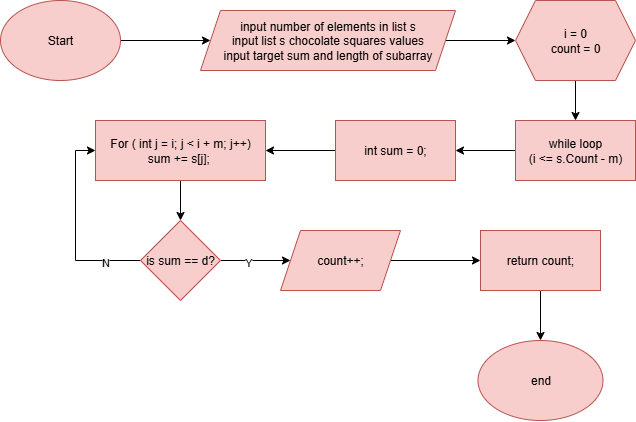

The diagram above was exported from draw.io. Its source (the exported page's mxGraphModel, read from the mxfile embedded in the PNG):
<mxGraphModel dx="738" dy="940" grid="1" gridSize="10" guides="1" tooltips="1" connect="1" arrows="1" fold="1" page="1" pageScale="1" pageWidth="827" pageHeight="1169" math="0" shadow="0">
  <root>
    <mxCell id="WIyWlLk6GJQsqaUBKTNV-0" />
    <mxCell id="WIyWlLk6GJQsqaUBKTNV-1" parent="WIyWlLk6GJQsqaUBKTNV-0" />
    <mxCell id="skAignAvZLEMj5w-xjAs-33" value="" style="edgeStyle=orthogonalEdgeStyle;rounded=0;orthogonalLoop=1;jettySize=auto;html=1;" edge="1" parent="WIyWlLk6GJQsqaUBKTNV-1" source="VWPi2XLFGfmC4mf9a-rG-0" target="skAignAvZLEMj5w-xjAs-32">
      <mxGeometry relative="1" as="geometry" />
    </mxCell>
    <mxCell id="VWPi2XLFGfmC4mf9a-rG-0" value="Start" style="ellipse;whiteSpace=wrap;html=1;fillColor=#f8cecc;strokeColor=#b85450;" parent="WIyWlLk6GJQsqaUBKTNV-1" vertex="1">
      <mxGeometry x="35" y="50" width="120" height="80" as="geometry" />
    </mxCell>
    <mxCell id="skAignAvZLEMj5w-xjAs-35" value="" style="edgeStyle=orthogonalEdgeStyle;rounded=0;orthogonalLoop=1;jettySize=auto;html=1;" edge="1" parent="WIyWlLk6GJQsqaUBKTNV-1" source="skAignAvZLEMj5w-xjAs-32" target="skAignAvZLEMj5w-xjAs-34">
      <mxGeometry relative="1" as="geometry" />
    </mxCell>
    <mxCell id="skAignAvZLEMj5w-xjAs-32" value="input number of elements in list s&lt;div&gt;input list s chocolate squares values&lt;/div&gt;&lt;div&gt;input target sum and length of subarray&lt;/div&gt;" style="shape=parallelogram;perimeter=parallelogramPerimeter;whiteSpace=wrap;html=1;fixedSize=1;fillColor=#f8cecc;strokeColor=#b85450;" vertex="1" parent="WIyWlLk6GJQsqaUBKTNV-1">
      <mxGeometry x="235" y="60" width="255" height="60" as="geometry" />
    </mxCell>
    <mxCell id="skAignAvZLEMj5w-xjAs-37" value="" style="edgeStyle=orthogonalEdgeStyle;rounded=0;orthogonalLoop=1;jettySize=auto;html=1;" edge="1" parent="WIyWlLk6GJQsqaUBKTNV-1" source="skAignAvZLEMj5w-xjAs-34" target="skAignAvZLEMj5w-xjAs-36">
      <mxGeometry relative="1" as="geometry" />
    </mxCell>
    <mxCell id="skAignAvZLEMj5w-xjAs-34" value="i = 0&lt;div&gt;count = 0&lt;/div&gt;" style="shape=hexagon;perimeter=hexagonPerimeter2;whiteSpace=wrap;html=1;fixedSize=1;fillColor=#f8cecc;strokeColor=#b85450;" vertex="1" parent="WIyWlLk6GJQsqaUBKTNV-1">
      <mxGeometry x="550" y="50" width="120" height="80" as="geometry" />
    </mxCell>
    <mxCell id="skAignAvZLEMj5w-xjAs-39" value="" style="edgeStyle=orthogonalEdgeStyle;rounded=0;orthogonalLoop=1;jettySize=auto;html=1;" edge="1" parent="WIyWlLk6GJQsqaUBKTNV-1" source="skAignAvZLEMj5w-xjAs-36" target="skAignAvZLEMj5w-xjAs-38">
      <mxGeometry relative="1" as="geometry" />
    </mxCell>
    <mxCell id="skAignAvZLEMj5w-xjAs-36" value="while loop&lt;div&gt;(i &amp;lt;= s.Count - m)&lt;/div&gt;" style="whiteSpace=wrap;html=1;fillColor=#f8cecc;strokeColor=#b85450;" vertex="1" parent="WIyWlLk6GJQsqaUBKTNV-1">
      <mxGeometry x="550" y="170" width="120" height="60" as="geometry" />
    </mxCell>
    <mxCell id="skAignAvZLEMj5w-xjAs-41" value="" style="edgeStyle=orthogonalEdgeStyle;rounded=0;orthogonalLoop=1;jettySize=auto;html=1;" edge="1" parent="WIyWlLk6GJQsqaUBKTNV-1" source="skAignAvZLEMj5w-xjAs-38" target="skAignAvZLEMj5w-xjAs-40">
      <mxGeometry relative="1" as="geometry" />
    </mxCell>
    <mxCell id="skAignAvZLEMj5w-xjAs-38" value="int sum = 0;" style="whiteSpace=wrap;html=1;fillColor=#f8cecc;strokeColor=#b85450;" vertex="1" parent="WIyWlLk6GJQsqaUBKTNV-1">
      <mxGeometry x="370" y="170" width="120" height="60" as="geometry" />
    </mxCell>
    <mxCell id="skAignAvZLEMj5w-xjAs-43" value="" style="edgeStyle=orthogonalEdgeStyle;rounded=0;orthogonalLoop=1;jettySize=auto;html=1;" edge="1" parent="WIyWlLk6GJQsqaUBKTNV-1" source="skAignAvZLEMj5w-xjAs-40" target="skAignAvZLEMj5w-xjAs-42">
      <mxGeometry relative="1" as="geometry" />
    </mxCell>
    <mxCell id="skAignAvZLEMj5w-xjAs-40" value="For ( int j = i; j &amp;lt; i + m; j++)&lt;div&gt;sum += s[j];&amp;nbsp;&lt;/div&gt;" style="whiteSpace=wrap;html=1;fillColor=#f8cecc;strokeColor=#b85450;" vertex="1" parent="WIyWlLk6GJQsqaUBKTNV-1">
      <mxGeometry x="130" y="170" width="170" height="60" as="geometry" />
    </mxCell>
    <mxCell id="skAignAvZLEMj5w-xjAs-45" value="" style="edgeStyle=orthogonalEdgeStyle;rounded=0;orthogonalLoop=1;jettySize=auto;html=1;" edge="1" parent="WIyWlLk6GJQsqaUBKTNV-1" source="skAignAvZLEMj5w-xjAs-42" target="skAignAvZLEMj5w-xjAs-44">
      <mxGeometry relative="1" as="geometry" />
    </mxCell>
    <mxCell id="skAignAvZLEMj5w-xjAs-46" value="Y" style="edgeLabel;html=1;align=center;verticalAlign=middle;resizable=0;points=[];" vertex="1" connectable="0" parent="skAignAvZLEMj5w-xjAs-45">
      <mxGeometry x="-0.2323" y="-1" relative="1" as="geometry">
        <mxPoint as="offset" />
      </mxGeometry>
    </mxCell>
    <mxCell id="skAignAvZLEMj5w-xjAs-52" style="edgeStyle=orthogonalEdgeStyle;rounded=0;orthogonalLoop=1;jettySize=auto;html=1;entryX=0;entryY=0.5;entryDx=0;entryDy=0;" edge="1" parent="WIyWlLk6GJQsqaUBKTNV-1" source="skAignAvZLEMj5w-xjAs-42" target="skAignAvZLEMj5w-xjAs-40">
      <mxGeometry relative="1" as="geometry">
        <Array as="points">
          <mxPoint x="110" y="310" />
          <mxPoint x="110" y="200" />
        </Array>
      </mxGeometry>
    </mxCell>
    <mxCell id="skAignAvZLEMj5w-xjAs-53" value="N" style="edgeLabel;html=1;align=center;verticalAlign=middle;resizable=0;points=[];" vertex="1" connectable="0" parent="skAignAvZLEMj5w-xjAs-52">
      <mxGeometry x="-0.6205" y="1" relative="1" as="geometry">
        <mxPoint as="offset" />
      </mxGeometry>
    </mxCell>
    <mxCell id="skAignAvZLEMj5w-xjAs-42" value="is sum == d?" style="rhombus;whiteSpace=wrap;html=1;fillColor=#f8cecc;strokeColor=#b85450;" vertex="1" parent="WIyWlLk6GJQsqaUBKTNV-1">
      <mxGeometry x="175" y="270" width="80" height="80" as="geometry" />
    </mxCell>
    <mxCell id="skAignAvZLEMj5w-xjAs-49" value="" style="edgeStyle=orthogonalEdgeStyle;rounded=0;orthogonalLoop=1;jettySize=auto;html=1;" edge="1" parent="WIyWlLk6GJQsqaUBKTNV-1" source="skAignAvZLEMj5w-xjAs-44" target="skAignAvZLEMj5w-xjAs-48">
      <mxGeometry relative="1" as="geometry" />
    </mxCell>
    <mxCell id="skAignAvZLEMj5w-xjAs-44" value="count++;" style="shape=parallelogram;perimeter=parallelogramPerimeter;whiteSpace=wrap;html=1;fixedSize=1;fillColor=#f8cecc;strokeColor=#b85450;" vertex="1" parent="WIyWlLk6GJQsqaUBKTNV-1">
      <mxGeometry x="315" y="280" width="120" height="60" as="geometry" />
    </mxCell>
    <mxCell id="skAignAvZLEMj5w-xjAs-51" value="" style="edgeStyle=orthogonalEdgeStyle;rounded=0;orthogonalLoop=1;jettySize=auto;html=1;" edge="1" parent="WIyWlLk6GJQsqaUBKTNV-1" source="skAignAvZLEMj5w-xjAs-48" target="skAignAvZLEMj5w-xjAs-50">
      <mxGeometry relative="1" as="geometry" />
    </mxCell>
    <mxCell id="skAignAvZLEMj5w-xjAs-48" value="return count;" style="whiteSpace=wrap;html=1;fillColor=#f8cecc;strokeColor=#b85450;" vertex="1" parent="WIyWlLk6GJQsqaUBKTNV-1">
      <mxGeometry x="515" y="280" width="120" height="60" as="geometry" />
    </mxCell>
    <mxCell id="skAignAvZLEMj5w-xjAs-50" value="end" style="ellipse;whiteSpace=wrap;html=1;fillColor=#f8cecc;strokeColor=#b85450;" vertex="1" parent="WIyWlLk6GJQsqaUBKTNV-1">
      <mxGeometry x="512.5" y="390" width="125" height="80" as="geometry" />
    </mxCell>
  </root>
</mxGraphModel>